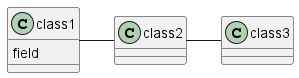

The diagram above was rendered by PlantUML. Its source (embedded in the PNG):
@startuml
class class1 {
  field
}
class1 - class2
class2 - class3
@enduml